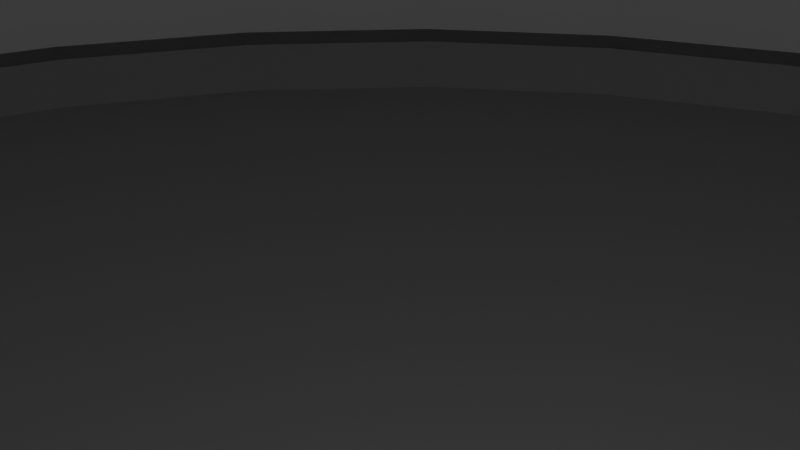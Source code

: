 # Source: Hab.blend  (saved by Blender 4.3.32; exported with 4.5.12 LTS)
import bpy
from mathutils import Matrix  # noqa: F401  (used for matrix-valued properties, if any)

bpy.ops.wm.read_factory_settings(use_empty=True)
scene = bpy.context.scene
scene.name = 'Scene'

# ---- collections
col_collection = bpy.data.collections.new('Collection'); scene.collection.children.link(col_collection)

# ---- materials (node trees are filled in below, after node groups)
mat_material_001 = bpy.data.materials.new('Material.001')
mat_material_002 = bpy.data.materials.new('Material.002')

# ---- material node trees
mat_material_001.use_nodes = True; mat_material_001.node_tree.nodes.clear()
_N = mat_material_001.node_tree.nodes; _L = mat_material_001.node_tree.links
n0 = _N.new('ShaderNodeOutputMaterial'); n0.name = 'Material Output'; n0.location = (300, 300)
n1 = _N.new('ShaderNodeBsdfGlass'); n1.name = 'Glass BSDF'; n1.location = (10, 300)
n1.inputs[0].default_value = (1.0, 1.0, 1.0, 0.1)
_L.new(n1.outputs[0], n0.inputs[0])
n0.is_active_output = True
mat_material_002.use_nodes = True; mat_material_002.node_tree.nodes.clear()
_N = mat_material_002.node_tree.nodes; _L = mat_material_002.node_tree.links
n0 = _N.new('ShaderNodeBsdfPrincipled'); n0.name = 'Principled BSDF'; n0.location = (10, 300)
n1 = _N.new('ShaderNodeOutputMaterial'); n1.name = 'Material Output'; n1.location = (300, 300)
_L.new(n0.outputs[0], n1.inputs[0])
n1.is_active_output = True

# ---- world
world_world = bpy.data.worlds.new('World'); scene.world = world_world
world_world.use_nodes = True; world_world.node_tree.nodes.clear()
_N = world_world.node_tree.nodes; _L = world_world.node_tree.links
n0 = _N.new('ShaderNodeOutputWorld'); n0.name = 'World Output'; n0.location = (300, 300)
n1 = _N.new('ShaderNodeBackground'); n1.name = 'Background'; n1.location = (10, 300)
n1.inputs[0].default_value = (0.05088, 0.05088, 0.05088, 1.0)
_L.new(n1.outputs[0], n0.inputs[0])
n0.is_active_output = True
world_world.color = (0.05088, 0.05088, 0.05088)
world_world.sun_shadow_jitter_overblur = 0.0

# ---- cameras
cam_camera = bpy.data.cameras.new('Camera')
cam_camera.clip_end = 100.0
cam_camera.ortho_scale = 7.314

# ---- lights
light_light = bpy.data.lights.new('Light', 'POINT')
light_light.energy = 1000.0
light_light.shadow_soft_size = 0.1

# ---- meshes
me_cylinder = bpy.data.meshes.new('Cylinder')
me_cylinder.from_pydata([(0.0, 1.0, -1.0), (0.0, 1.0, 1.0), (0.1951, 0.9808, -1.0), (0.1951, 0.9808, 1.0), (0.3827, 0.9239, -1.0), (0.3827, 0.9239, 1.0), (0.5556, 0.8315, -1.0), (0.5556, 0.8315, 1.0), (0.7071, 0.7071, -1.0), (0.7071, 0.7071, 1.0), (0.8315, 0.5556, -1.0), (0.8315, 0.5556, 1.0), (0.9239, 0.3827, -1.0), (0.9239, 0.3827, 1.0), (0.9808, 0.1951, -1.0), (0.9808, 0.1951, 1.0), (1.0, 0.0, -1.0), (1.0, 0.0, 1.0), (0.9808, -0.1951, -1.0), (0.9808, -0.1951, 1.0), (0.9239, -0.3827, -1.0), (0.9239, -0.3827, 1.0), (0.8315, -0.5556, -1.0), (0.8315, -0.5556, 1.0), (0.7071, -0.7071, -1.0), (0.7071, -0.7071, 1.0), (0.5556, -0.8315, -1.0), (0.5556, -0.8315, 1.0), (0.3827, -0.9239, -1.0), (0.3827, -0.9239, 1.0), (0.1951, -0.9808, -1.0), (0.1951, -0.9808, 1.0), (0.0, -1.0, -1.0), (0.0, -1.0, 1.0), (-0.1951, -0.9808, -1.0), (-0.1951, -0.9808, 1.0), (-0.3827, -0.9239, -1.0), (-0.3827, -0.9239, 1.0), (-0.5556, -0.8315, -1.0), (-0.5556, -0.8315, 1.0), (-0.7071, -0.7071, -1.0), (-0.7071, -0.7071, 1.0), (-0.8315, -0.5556, -1.0), (-0.8315, -0.5556, 1.0), (-0.9239, -0.3827, -1.0), (-0.9239, -0.3827, 1.0), (-0.9808, -0.1951, -1.0), (-0.9808, -0.1951, 1.0), (-1.0, 0.0, -1.0), (-1.0, 0.0, 1.0), (-0.9808, 0.1951, -1.0), (-0.9808, 0.1951, 1.0), (-0.9239, 0.3827, -1.0), (-0.9239, 0.3827, 1.0), (-0.8315, 0.5556, -1.0), (-0.8315, 0.5556, 1.0), (-0.7071, 0.7071, -1.0), (-0.7071, 0.7071, 1.0), (-0.5556, 0.8315, -1.0), (-0.5556, 0.8315, 1.0), (-0.3827, 0.9239, -1.0), (-0.3827, 0.9239, 1.0), (-0.1951, 0.9808, -1.0), (-0.1951, 0.9808, 1.0), (-3.84e-10, 1.064, 0.7907), (0.2077, 1.044, 0.7907), (0.4073, 0.9834, 0.7907), (0.5914, 0.885, 0.7907), (0.7527, 0.7527, 0.7907), (0.885, 0.5914, 0.7907), (0.9834, 0.4073, 0.7907), (1.044, 0.2077, 0.7907), (1.064, -6.4e-10, 0.7907), (1.044, -0.2077, 0.7907), (0.9834, -0.4073, 0.7907), (0.885, -0.5914, 0.7907), (0.7527, -0.7527, 0.7907), (0.5914, -0.885, 0.7907), (0.4073, -0.9834, 0.7907), (0.2077, -1.044, 0.7907), (-3.84e-10, -1.064, 0.7907), (-0.2077, -1.044, 0.7907), (-0.4073, -0.9834, 0.7907), (-0.5914, -0.885, 0.7907), (-0.7527, -0.7527, 0.7907), (-0.885, -0.5914, 0.7907), (-0.9834, -0.4073, 0.7907), (-1.044, -0.2077, 0.7907), (-1.064, -6.4e-10, 0.7907), (-1.044, 0.2077, 0.7907), (-0.9834, 0.4073, 0.7907), (-0.885, 0.5914, 0.7907), (-0.7527, 0.7527, 0.7907), (-0.5914, 0.885, 0.7907), (-0.4073, 0.9834, 0.7907), (-0.2077, 1.044, 0.7907), (0.2077, 1.044, -0.8131), (0.4073, 0.9834, -0.8131), (0.5914, 0.885, -0.8131), (0.7527, 0.7527, -0.8131), (0.885, 0.5914, -0.8131), (0.9834, 0.4073, -0.8131), (1.044, 0.2077, -0.8131), (1.064, -6.4e-10, -0.8131), (1.044, -0.2077, -0.8131), (0.9834, -0.4073, -0.8131), (0.885, -0.5914, -0.8131), (0.7527, -0.7527, -0.8131), (0.5914, -0.885, -0.8131), (0.4073, -0.9834, -0.8131), (0.2077, -1.044, -0.8131), (-3.84e-10, -1.064, -0.8131), (-0.2077, -1.044, -0.8131), (-0.4073, -0.9834, -0.8131), (-0.5914, -0.885, -0.8131), (-0.7527, -0.7527, -0.8131), (-0.885, -0.5914, -0.8131), (-0.9834, -0.4073, -0.8131), (-1.044, -0.2077, -0.8131), (-1.064, -6.4e-10, -0.8131), (-1.044, 0.2077, -0.8131), (-0.9834, 0.4073, -0.8131), (-0.885, 0.5914, -0.8131), (-0.7527, 0.7527, -0.8131), (-0.5914, 0.885, -0.8131), (-0.4073, 0.9834, -0.8131), (-0.2077, 1.044, -0.8131), (-3.84e-10, 1.064, -0.8131)], [], [(64, 1, 3, 65), (65, 3, 5, 66), (66, 5, 7, 67), (67, 7, 9, 68), (68, 9, 11, 69), (69, 11, 13, 70), (70, 13, 15, 71), (71, 15, 17, 72), (72, 17, 19, 73), (73, 19, 21, 74), (74, 21, 23, 75), (75, 23, 25, 76), (76, 25, 27, 77), (77, 27, 29, 78), (78, 29, 31, 79), (79, 31, 33, 80), (80, 33, 35, 81), (81, 35, 37, 82), (82, 37, 39, 83), (83, 39, 41, 84), (84, 41, 43, 85), (85, 43, 45, 86), (86, 45, 47, 87), (87, 47, 49, 88), (88, 49, 51, 89), (89, 51, 53, 90), (90, 53, 55, 91), (91, 55, 57, 92), (92, 57, 59, 93), (93, 59, 61, 94), (3, 1, 63, 61, 59, 57, 55, 53, 51, 49, 47, 45, 43, 41, 39, 37, 35, 33, 31, 29, 27, 25, 23, 21, 19, 17, 15, 13, 11, 9, 7, 5), (94, 61, 63, 95), (95, 63, 1, 64), (0, 2, 4, 6, 8, 10, 12, 14, 16, 18, 20, 22, 24, 26, 28, 30, 32, 34, 36, 38, 40, 42, 44, 46, 48, 50, 52, 54, 56, 58, 60, 62), (126, 95, 64, 127), (125, 94, 95, 126), (124, 93, 94, 125), (123, 92, 93, 124), (122, 91, 92, 123), (121, 90, 91, 122), (120, 89, 90, 121), (119, 88, 89, 120), (118, 87, 88, 119), (117, 86, 87, 118), (116, 85, 86, 117), (115, 84, 85, 116), (114, 83, 84, 115), (113, 82, 83, 114), (112, 81, 82, 113), (111, 80, 81, 112), (110, 79, 80, 111), (109, 78, 79, 110), (108, 77, 78, 109), (107, 76, 77, 108), (106, 75, 76, 107), (105, 74, 75, 106), (104, 73, 74, 105), (103, 72, 73, 104), (102, 71, 72, 103), (101, 70, 71, 102), (100, 69, 70, 101), (99, 68, 69, 100), (98, 67, 68, 99), (97, 66, 67, 98), (96, 65, 66, 97), (127, 64, 65, 96), (0, 127, 96, 2), (2, 96, 97, 4), (4, 97, 98, 6), (6, 98, 99, 8), (8, 99, 100, 10), (10, 100, 101, 12), (12, 101, 102, 14), (14, 102, 103, 16), (16, 103, 104, 18), (18, 104, 105, 20), (20, 105, 106, 22), (22, 106, 107, 24), (24, 107, 108, 26), (26, 108, 109, 28), (28, 109, 110, 30), (30, 110, 111, 32), (32, 111, 112, 34), (34, 112, 113, 36), (36, 113, 114, 38), (38, 114, 115, 40), (40, 115, 116, 42), (42, 116, 117, 44), (44, 117, 118, 46), (46, 118, 119, 48), (48, 119, 120, 50), (50, 120, 121, 52), (52, 121, 122, 54), (54, 122, 123, 56), (56, 123, 124, 58), (58, 124, 125, 60), (60, 125, 126, 62), (62, 126, 127, 0)])
me_cylinder.polygons.foreach_set('material_index', [1, 1, 1, 1, 1, 1, 1, 1, 1, 1, 1, 1, 1, 1, 1, 1, 1, 1, 1, 1, 1, 1, 1, 1, 1, 1, 1, 1, 1, 1, 1, 1, 1, 1, 0, 0, 0, 0, 0, 0, 0, 0, 0, 0, 0, 0, 0, 0, 0, 0, 0, 0, 0, 0, 0, 0, 0, 0, 0, 0, 0, 0, 0, 0, 0, 0, 1, 1, 1, 1, 1, 1, 1, 1, 1, 1, 1, 1, 1, 1, 1, 1, 1, 1, 1, 1, 1, 1, 1, 1, 1, 1, 1, 1, 1, 1, 1, 1])
_uv = me_cylinder.uv_layers.new(name='UVMap')
_uv.uv.foreach_set('vector', [1.0, 0.9355, 1.0, 1.0, 0.9688, 1.0, 0.9688, 0.9355, 0.9688, 0.9355, 0.9688, 1.0, 0.9375, 1.0, 0.9375, 0.9355, 0.9375, 0.9355, 0.9375, 1.0, 0.9062, 1.0, 0.9062, 0.9355, 0.9062, 0.9355, 0.9062, 1.0, 0.875, 1.0, 0.875, 0.9355, 0.875, 0.9355, 0.875, 1.0, 0.8438, 1.0, 0.8438, 0.9355, 0.8438, 0.9355, 0.8438, 1.0, 0.8125, 1.0, 0.8125, 0.9355, 0.8125, 0.9355, 0.8125, 1.0, 0.7812, 1.0, 0.7812, 0.9355, 0.7812, 0.9355, 0.7812, 1.0, 0.75, 1.0, 0.75, 0.9355, 0.75, 0.9355, 0.75, 1.0, 0.7188, 1.0, 0.7188, 0.9355, 0.7188, 0.9355, 0.7188, 1.0, 0.6875, 1.0, 0.6875, 0.9355, 0.6875, 0.9355, 0.6875, 1.0, 0.6562, 1.0, 0.6562, 0.9355, 0.6562, 0.9355, 0.6562, 1.0, 0.625, 1.0, 0.625, 0.9355, 0.625, 0.9355, 0.625, 1.0, 0.5938, 1.0, 0.5938, 0.9355, 0.5938, 0.9355, 0.5938, 1.0, 0.5625, 1.0, 0.5625, 0.9355, 0.5625, 0.9355, 0.5625, 1.0, 0.5312, 1.0, 0.5312, 0.9355, 0.5312, 0.9355, 0.5312, 1.0, 0.5, 1.0, 0.5, 0.9355, 0.5, 0.9355, 0.5, 1.0, 0.4688, 1.0, 0.4688, 0.9355, 0.4688, 0.9355, 0.4688, 1.0, 0.4375, 1.0, 0.4375, 0.9355, 0.4375, 0.9355, 0.4375, 1.0, 0.4062, 1.0, 0.4062, 0.9355, 0.4062, 0.9355, 0.4062, 1.0, 0.375, 1.0, 0.375, 0.9355, 0.375, 0.9355, 0.375, 1.0, 0.3438, 1.0, 0.3438, 0.9355, 0.3438, 0.9355, 0.3438, 1.0, 0.3125, 1.0, 0.3125, 0.9355, 0.3125, 0.9355, 0.3125, 1.0, 0.2812, 1.0, 0.2812, 0.9355, 0.2812, 0.9355, 0.2812, 1.0, 0.25, 1.0, 0.25, 0.9355, 0.25, 0.9355, 0.25, 1.0, 0.2188, 1.0, 0.2188, 0.9355, 0.2188, 0.9355, 0.2188, 1.0, 0.1875, 1.0, 0.1875, 0.9355, 0.1875, 0.9355, 0.1875, 1.0, 0.1562, 1.0, 0.1562, 0.9355, 0.1562, 0.9355, 0.1562, 1.0, 0.125, 1.0, 0.125, 0.9355, 0.125, 0.9355, 0.125, 1.0, 0.09375, 1.0, 0.09375, 0.9355, 0.09375, 0.9355, 0.09375, 1.0, 0.0625, 1.0, 0.0625, 0.9355, 0.2968, 0.4854, 0.25, 0.49, 0.2032, 0.4854, 0.1582, 0.4717, 0.1167, 0.4496, 0.08029, 0.4197, 0.05045, 0.3833, 0.02827, 0.3418, 0.01461, 0.2968, 0.01, 0.25, 0.01461, 0.2032, 0.02827, 0.1582, 0.05045, 0.1167, 0.08029, 0.08029, 0.1167, 0.05045, 0.1582, 0.02827, 0.2032, 0.01461, 0.25, 0.01, 0.2968, 0.01461, 0.3418, 0.02827, 0.3833, 0.05045, 0.4197, 0.08029, 0.4496, 0.1167, 0.4717, 0.1582, 0.4854, 0.2032, 0.49, 0.25, 0.4854, 0.2968, 0.4717, 0.3418, 0.4496, 0.3833, 0.4197, 0.4197, 0.3833, 0.4496, 0.3418, 0.4717, 0.0625, 0.9355, 0.0625, 1.0, 0.03125, 1.0, 0.03125, 0.9355, 0.03125, 0.9355, 0.03125, 1.0, 0.0, 1.0, 0.0, 0.9355, 0.75, 0.49, 0.7968, 0.4854, 0.8418, 0.4717, 0.8833, 0.4496, 0.9197, 0.4197, 0.9496, 0.3833, 0.9717, 0.3418, 0.9854, 0.2968, 0.99, 0.25, 0.9854, 0.2032, 0.9717, 0.1582, 0.9496, 0.1167, 0.9197, 0.08029, 0.8833, 0.05045, 0.8418, 0.02827, 0.7968, 0.01461, 0.75, 0.01, 0.7032, 0.01461, 0.6582, 0.02827, 0.6167, 0.05045, 0.5803, 0.08029, 0.5504, 0.1167, 0.5283, 0.1582, 0.5146, 0.2032, 0.51, 0.25, 0.5146, 0.2968, 0.5283, 0.3418, 0.5504, 0.3833, 0.5803, 0.4197, 0.6167, 0.4496, 0.6582, 0.4717, 0.7032, 0.4854, 0.03125, 0.5589, 0.03125, 0.9355, 0.0, 0.9355, 0.0, 0.5589, 0.0625, 0.5589, 0.0625, 0.9355, 0.03125, 0.9355, 0.03125, 0.5589, 0.09375, 0.5589, 0.09375, 0.9355, 0.0625, 0.9355, 0.0625, 0.5589, 0.125, 0.5589, 0.125, 0.9355, 0.09375, 0.9355, 0.09375, 0.5589, 0.1562, 0.5589, 0.1562, 0.9355, 0.125, 0.9355, 0.125, 0.5589, 0.1875, 0.5589, 0.1875, 0.9355, 0.1562, 0.9355, 0.1562, 0.5589, 0.2188, 0.5589, 0.2188, 0.9355, 0.1875, 0.9355, 0.1875, 0.5589, 0.25, 0.5589, 0.25, 0.9355, 0.2188, 0.9355, 0.2188, 0.5589, 0.2812, 0.5589, 0.2812, 0.9355, 0.25, 0.9355, 0.25, 0.5589, 0.3125, 0.5589, 0.3125, 0.9355, 0.2812, 0.9355, 0.2812, 0.5589, 0.3438, 0.5589, 0.3438, 0.9355, 0.3125, 0.9355, 0.3125, 0.5589, 0.375, 0.5589, 0.375, 0.9355, 0.3438, 0.9355, 0.3438, 0.5589, 0.4062, 0.5589, 0.4062, 0.9355, 0.375, 0.9355, 0.375, 0.5589, 0.4375, 0.5589, 0.4375, 0.9355, 0.4062, 0.9355, 0.4062, 0.5589, 0.4688, 0.5589, 0.4688, 0.9355, 0.4375, 0.9355, 0.4375, 0.5589, 0.5, 0.5589, 0.5, 0.9355, 0.4688, 0.9355, 0.4688, 0.5589, 0.5312, 0.5589, 0.5312, 0.9355, 0.5, 0.9355, 0.5, 0.5589, 0.5625, 0.5589, 0.5625, 0.9355, 0.5312, 0.9355, 0.5312, 0.5589, 0.5938, 0.5589, 0.5938, 0.9355, 0.5625, 0.9355, 0.5625, 0.5589, 0.625, 0.5589, 0.625, 0.9355, 0.5938, 0.9355, 0.5938, 0.5589, 0.6562, 0.5589, 0.6562, 0.9355, 0.625, 0.9355, 0.625, 0.5589, 0.6875, 0.5589, 0.6875, 0.9355, 0.6562, 0.9355, 0.6562, 0.5589, 0.7188, 0.5589, 0.7188, 0.9355, 0.6875, 0.9355, 0.6875, 0.5589, 0.75, 0.5589, 0.75, 0.9355, 0.7188, 0.9355, 0.7188, 0.5589, 0.7812, 0.5589, 0.7812, 0.9355, 0.75, 0.9355, 0.75, 0.5589, 0.8125, 0.5589, 0.8125, 0.9355, 0.7812, 0.9355, 0.7812, 0.5589, 0.8438, 0.5589, 0.8438, 0.9355, 0.8125, 0.9355, 0.8125, 0.5589, 0.875, 0.5589, 0.875, 0.9355, 0.8438, 0.9355, 0.8438, 0.5589, 0.9062, 0.5589, 0.9062, 0.9355, 0.875, 0.9355, 0.875, 0.5589, 0.9375, 0.5589, 0.9375, 0.9355, 0.9062, 0.9355, 0.9062, 0.5589, 0.9688, 0.5589, 0.9688, 0.9355, 0.9375, 0.9355, 0.9375, 0.5589, 1.0, 0.5589, 1.0, 0.9355, 0.9688, 0.9355, 0.9688, 0.5589, 1.0, 0.5, 1.0, 0.5589, 0.9688, 0.5589, 0.9688, 0.5, 0.9688, 0.5, 0.9688, 0.5589, 0.9375, 0.5589, 0.9375, 0.5, 0.9375, 0.5, 0.9375, 0.5589, 0.9062, 0.5589, 0.9062, 0.5, 0.9062, 0.5, 0.9062, 0.5589, 0.875, 0.5589, 0.875, 0.5, 0.875, 0.5, 0.875, 0.5589, 0.8438, 0.5589, 0.8438, 0.5, 0.8438, 0.5, 0.8438, 0.5589, 0.8125, 0.5589, 0.8125, 0.5, 0.8125, 0.5, 0.8125, 0.5589, 0.7812, 0.5589, 0.7812, 0.5, 0.7812, 0.5, 0.7812, 0.5589, 0.75, 0.5589, 0.75, 0.5, 0.75, 0.5, 0.75, 0.5589, 0.7188, 0.5589, 0.7188, 0.5, 0.7188, 0.5, 0.7188, 0.5589, 0.6875, 0.5589, 0.6875, 0.5, 0.6875, 0.5, 0.6875, 0.5589, 0.6562, 0.5589, 0.6562, 0.5, 0.6562, 0.5, 0.6562, 0.5589, 0.625, 0.5589, 0.625, 0.5, 0.625, 0.5, 0.625, 0.5589, 0.5938, 0.5589, 0.5938, 0.5, 0.5938, 0.5, 0.5938, 0.5589, 0.5625, 0.5589, 0.5625, 0.5, 0.5625, 0.5, 0.5625, 0.5589, 0.5312, 0.5589, 0.5312, 0.5, 0.5312, 0.5, 0.5312, 0.5589, 0.5, 0.5589, 0.5, 0.5, 0.5, 0.5, 0.5, 0.5589, 0.4688, 0.5589, 0.4688, 0.5, 0.4688, 0.5, 0.4688, 0.5589, 0.4375, 0.5589, 0.4375, 0.5, 0.4375, 0.5, 0.4375, 0.5589, 0.4062, 0.5589, 0.4062, 0.5, 0.4062, 0.5, 0.4062, 0.5589, 0.375, 0.5589, 0.375, 0.5, 0.375, 0.5, 0.375, 0.5589, 0.3438, 0.5589, 0.3438, 0.5, 0.3438, 0.5, 0.3438, 0.5589, 0.3125, 0.5589, 0.3125, 0.5, 0.3125, 0.5, 0.3125, 0.5589, 0.2812, 0.5589, 0.2812, 0.5, 0.2812, 0.5, 0.2812, 0.5589, 0.25, 0.5589, 0.25, 0.5, 0.25, 0.5, 0.25, 0.5589, 0.2188, 0.5589, 0.2188, 0.5, 0.2188, 0.5, 0.2188, 0.5589, 0.1875, 0.5589, 0.1875, 0.5, 0.1875, 0.5, 0.1875, 0.5589, 0.1562, 0.5589, 0.1562, 0.5, 0.1562, 0.5, 0.1562, 0.5589, 0.125, 0.5589, 0.125, 0.5, 0.125, 0.5, 0.125, 0.5589, 0.09375, 0.5589, 0.09375, 0.5, 0.09375, 0.5, 0.09375, 0.5589, 0.0625, 0.5589, 0.0625, 0.5, 0.0625, 0.5, 0.0625, 0.5589, 0.03125, 0.5589, 0.03125, 0.5, 0.03125, 0.5, 0.03125, 0.5589, 0.0, 0.5589, 0.0, 0.5])
me_cylinder.materials.append(mat_material_001)
me_cylinder.materials.append(mat_material_002)
me_cylinder.update()

# ---- objects
ob_light = bpy.data.objects.new('Light', light_light)
ob_camera = bpy.data.objects.new('Camera', cam_camera)
ob_cylinder = bpy.data.objects.new('Cylinder', me_cylinder)

# ---- transforms, parenting, visibility, modifiers, constraints
ob_light.location = (4.076, 1.005, 5.904)
ob_light.rotation_euler = (0.6503, 0.05522, 1.866)
ob_light.lock_rotations_4d = False
ob_light.empty_display_type = 'ARROWS'
ob_light.color = (0.0, 0.0, 0.0, 0.0)
ob_light.lineart.crease_threshold = 0.0
ob_camera.location = (7.359, -6.926, 4.958)
ob_camera.rotation_euler = (1.109, 0.0, 0.8149)
ob_camera.lock_rotations_4d = False
ob_camera.empty_display_type = 'ARROWS'
ob_camera.color = (0.0, 0.0, 0.0, 0.0)
ob_camera.display_type = 'WIRE'
ob_camera.lineart.crease_threshold = 0.0
ob_cylinder.location = (0.0, 0.0, 0.0)
ob_cylinder.scale = (60.0, 60.0, 20.0)
_m = ob_cylinder.modifiers.new('Solidify', 'SOLIDIFY')
_m.thickness = 0.1

# ---- collection membership
col_collection.objects.link(ob_light)
col_collection.objects.link(ob_camera)
col_collection.objects.link(ob_cylinder)

# ---- scene / render settings (as saved in the file)
scene.camera = ob_camera
scene.frame_start = 1; scene.frame_end = 250; scene.frame_set(1)
scene.render.engine = 'BLENDER_EEVEE_NEXT'
bpy.context.view_layer.update()
